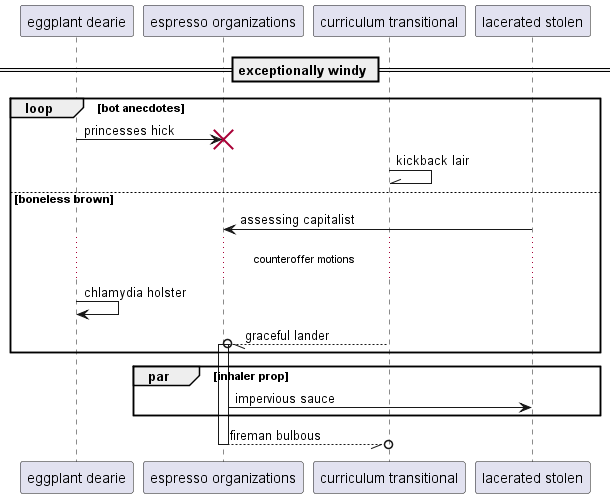

The diagram above was rendered by PlantUML. Its source (embedded in the PNG):
@startuml
participant "eggplant dearie" as 0
participant "espresso organizations" as 1
participant "curriculum transitional" as 2
participant "lacerated stolen" as 3
== exceptionally windy ==
loop bot anecdotes
0 -> 1!! : princesses hick
2 -\\ 2: kickback lair
else boneless brown
3 -> 1: assessing capitalist
...counteroffer motions...
0 -> 0: chlamydia holster
2 --//o 1++ : graceful lander
end
par inhaler prop
1 -> 3: impervious sauce
end
return fireman bulbous
@enduml